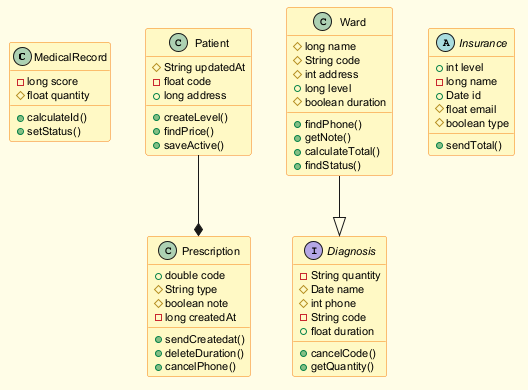

The diagram above was rendered by PlantUML. Its source (embedded in the PNG):
@startuml
skinparam backgroundColor #FFFDE7
skinparam classBackgroundColor #FFF9C4
skinparam classBorderColor #F57F17
skinparam defaultFontSize 11
class MedicalRecord {
  -long score
  #float quantity
  +calculateId()
  +setStatus()
}
class Patient {
  #String updatedAt
  -float code
  +long address
  +createLevel()
  +findPrice()
  +saveActive()
}
class Prescription {
  +double code
  #String type
  #boolean note
  -long createdAt
  +sendCreatedat()
  +deleteDuration()
  +cancelPhone()
}
interface Diagnosis {
  -String quantity
  #Date name
  #int phone
  -String code
  +float duration
  +cancelCode()
  +getQuantity()
}
abstract class Insurance {
  +int level
  -long name
  +Date id
  #float email
  #boolean type
  +sendTotal()
}
class Ward {
  #long name
  #String code
  #int address
  +long level
  #boolean duration
  +findPhone()
  +getNote()
  +calculateTotal()
  +findStatus()
}
Patient --* Prescription
Ward --|> Diagnosis
@enduml